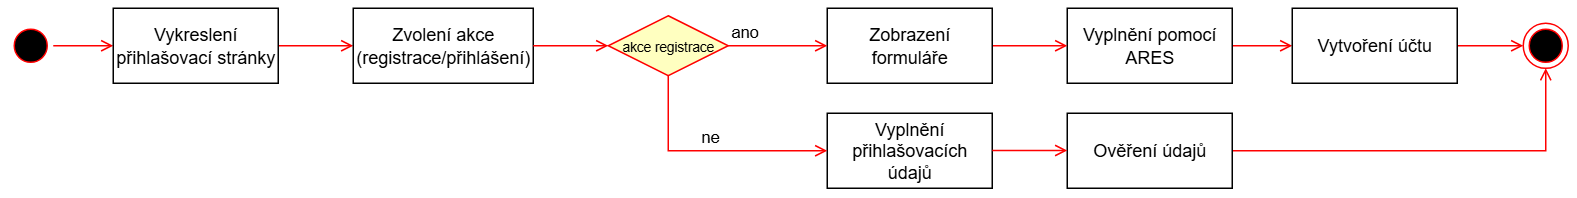

The diagram above was exported from draw.io. Its source (the exported page's mxGraphModel, read from the mxfile embedded in the PNG):
<mxGraphModel dx="1787" dy="997" grid="1" gridSize="10" guides="1" tooltips="1" connect="1" arrows="1" fold="1" page="1" pageScale="1" pageWidth="827" pageHeight="1169" math="0" shadow="0">
  <root>
    <mxCell id="0" />
    <mxCell id="1" parent="0" />
    <mxCell id="2" value="" style="ellipse;html=1;shape=startState;fillColor=#000000;strokeColor=#ff0000;" vertex="1" parent="1">
      <mxGeometry x="110" y="240" width="30" height="30" as="geometry" />
    </mxCell>
    <mxCell id="3" value="" style="edgeStyle=orthogonalEdgeStyle;html=1;verticalAlign=bottom;endArrow=open;endSize=6;strokeColor=#ff0000;rounded=0;" edge="1" source="2" parent="1">
      <mxGeometry relative="1" as="geometry">
        <mxPoint x="180" y="255" as="targetPoint" />
      </mxGeometry>
    </mxCell>
    <mxCell id="4" style="edgeStyle=orthogonalEdgeStyle;rounded=0;orthogonalLoop=1;jettySize=auto;html=1;endArrow=open;endFill=0;fillColor=#e51400;strokeColor=#FF0000;entryX=0;entryY=0.5;entryDx=0;entryDy=0;" edge="1" source="5" target="15" parent="1">
      <mxGeometry relative="1" as="geometry">
        <mxPoint x="350" y="255" as="targetPoint" />
      </mxGeometry>
    </mxCell>
    <mxCell id="5" value="Vykreslení přihlašovací stránky" style="html=1;whiteSpace=wrap;" vertex="1" parent="1">
      <mxGeometry x="180" y="230" width="110" height="50" as="geometry" />
    </mxCell>
    <mxCell id="6" style="edgeStyle=orthogonalEdgeStyle;rounded=0;orthogonalLoop=1;jettySize=auto;html=1;entryX=0;entryY=0.5;entryDx=0;entryDy=0;strokeColor=#FF0000;endArrow=open;endFill=0;" edge="1" source="7" target="14" parent="1">
      <mxGeometry relative="1" as="geometry" />
    </mxCell>
    <mxCell id="7" value="Vyplnění pomocí ARES" style="html=1;whiteSpace=wrap;" vertex="1" parent="1">
      <mxGeometry x="816" y="230" width="110" height="50" as="geometry" />
    </mxCell>
    <mxCell id="8" style="edgeStyle=orthogonalEdgeStyle;rounded=0;orthogonalLoop=1;jettySize=auto;html=1;entryX=0;entryY=0.5;entryDx=0;entryDy=0;strokeColor=#FF0000;endArrow=open;endFill=0;" edge="1" source="9" target="7" parent="1">
      <mxGeometry relative="1" as="geometry" />
    </mxCell>
    <mxCell id="9" value="Zobrazení formuláře" style="html=1;whiteSpace=wrap;" vertex="1" parent="1">
      <mxGeometry x="656" y="230" width="110" height="50" as="geometry" />
    </mxCell>
    <mxCell id="10" value="" style="ellipse;html=1;shape=endState;fillColor=#000000;strokeColor=#ff0000;" vertex="1" parent="1">
      <mxGeometry x="1120" y="240" width="30" height="30" as="geometry" />
    </mxCell>
    <mxCell id="11" value="&lt;font style=&quot;font-size: 9px;&quot;&gt;akce registrace&lt;/font&gt;" style="rhombus;whiteSpace=wrap;html=1;fontColor=#000000;fillColor=#ffffc0;strokeColor=#ff0000;" vertex="1" parent="1">
      <mxGeometry x="510" y="235" width="80" height="40" as="geometry" />
    </mxCell>
    <mxCell id="12" value="ano" style="edgeStyle=orthogonalEdgeStyle;html=1;align=left;verticalAlign=bottom;endArrow=open;endSize=6;strokeColor=#FF0000;rounded=0;exitX=1;exitY=0.5;exitDx=0;exitDy=0;" edge="1" source="11" parent="1">
      <mxGeometry x="-1" relative="1" as="geometry">
        <mxPoint x="656" y="255" as="targetPoint" />
        <mxPoint x="599.9999999999995" y="255" as="sourcePoint" />
      </mxGeometry>
    </mxCell>
    <mxCell id="13" style="edgeStyle=orthogonalEdgeStyle;rounded=0;orthogonalLoop=1;jettySize=auto;html=1;entryX=0;entryY=0.5;entryDx=0;entryDy=0;strokeColor=#FF0000;endArrow=open;endFill=0;" edge="1" source="14" target="10" parent="1">
      <mxGeometry relative="1" as="geometry">
        <mxPoint x="1115.9999999999995" y="255" as="targetPoint" />
      </mxGeometry>
    </mxCell>
    <mxCell id="14" value="Vytvoření účtu" style="html=1;whiteSpace=wrap;" vertex="1" parent="1">
      <mxGeometry x="966" y="230" width="110" height="50" as="geometry" />
    </mxCell>
    <mxCell id="15" value="Zvolení akce (registrace/přihlášení)" style="html=1;whiteSpace=wrap;" vertex="1" parent="1">
      <mxGeometry x="340" y="230" width="120" height="50" as="geometry" />
    </mxCell>
    <mxCell id="16" style="edgeStyle=orthogonalEdgeStyle;rounded=0;orthogonalLoop=1;jettySize=auto;html=1;endArrow=open;endFill=0;fillColor=#e51400;strokeColor=#FF0000;exitX=1;exitY=0.5;exitDx=0;exitDy=0;" edge="1" source="15" parent="1">
      <mxGeometry relative="1" as="geometry">
        <mxPoint x="470" y="254.71" as="sourcePoint" />
        <mxPoint x="510" y="255" as="targetPoint" />
      </mxGeometry>
    </mxCell>
    <mxCell id="17" value="Vyplnění přihlašovacích údajů" style="html=1;whiteSpace=wrap;" vertex="1" parent="1">
      <mxGeometry x="656" y="300" width="110" height="50" as="geometry" />
    </mxCell>
    <mxCell id="18" value="ne" style="edgeStyle=orthogonalEdgeStyle;html=1;align=left;verticalAlign=bottom;endArrow=open;endSize=6;strokeColor=#FF0000;rounded=0;exitX=1;exitY=0.5;exitDx=0;exitDy=0;entryX=0;entryY=0.5;entryDx=0;entryDy=0;" edge="1" target="17" parent="1">
      <mxGeometry x="-0.1026" relative="1" as="geometry">
        <mxPoint x="616" y="275" as="targetPoint" />
        <mxPoint x="550" y="275" as="sourcePoint" />
        <Array as="points">
          <mxPoint x="550" y="325" />
        </Array>
        <mxPoint as="offset" />
      </mxGeometry>
    </mxCell>
    <mxCell id="19" style="edgeStyle=orthogonalEdgeStyle;rounded=0;orthogonalLoop=1;jettySize=auto;html=1;entryX=0.5;entryY=1;entryDx=0;entryDy=0;endArrow=open;endFill=0;strokeColor=#FF0000;" edge="1" source="20" target="10" parent="1">
      <mxGeometry relative="1" as="geometry" />
    </mxCell>
    <mxCell id="20" value="Ověření údajů" style="html=1;whiteSpace=wrap;" vertex="1" parent="1">
      <mxGeometry x="816" y="300" width="110" height="50" as="geometry" />
    </mxCell>
    <mxCell id="21" style="edgeStyle=orthogonalEdgeStyle;rounded=0;orthogonalLoop=1;jettySize=auto;html=1;entryX=0;entryY=0.5;entryDx=0;entryDy=0;strokeColor=#FF0000;endArrow=open;endFill=0;" edge="1" parent="1">
      <mxGeometry relative="1" as="geometry">
        <mxPoint x="766" y="324.83" as="sourcePoint" />
        <mxPoint x="816" y="324.83" as="targetPoint" />
      </mxGeometry>
    </mxCell>
  </root>
</mxGraphModel>